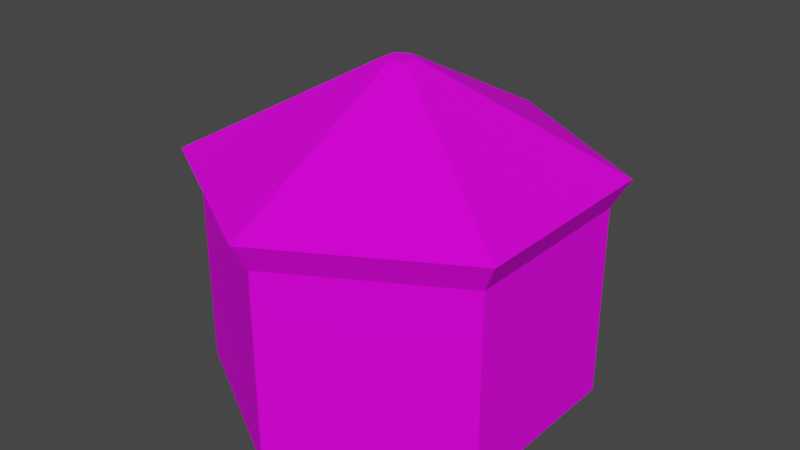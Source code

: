# Source: christmas-fair-stall.blend  (saved by Blender 2.83.18; exported with 4.5.12 LTS)
import bpy
from mathutils import Matrix  # noqa: F401  (used for matrix-valued properties, if any)

bpy.ops.wm.read_factory_settings(use_empty=True)
scene = bpy.context.scene
scene.name = 'Scene'

# ---- collections
col_collection_1_000 = bpy.data.collections.new('Collection 1.000'); scene.collection.children.link(col_collection_1_000)

# ---- images (referenced by path relative to the original .blend; pixels are not part of the script)
import os
ASSET_DIR = os.environ.get("B2B_ASSET_DIR", "")  # directory of the original .blend (textures are referenced by path, not embedded)
HERE = os.path.dirname(os.path.abspath(__file__))  # packed textures are extracted next to this script under _unpacked/

def load_image(name, relpath, width, height, colorspace="sRGB"):
    """Load a texture the original file referenced (path relative to the .blend, or extracted next to this script)."""
    p = next((c for c in (os.path.join(HERE, relpath), os.path.join(ASSET_DIR, relpath)) if relpath and os.path.exists(c)), "")
    if p:
        img = bpy.data.images.load(p, check_existing=True)
        img.name = name
    else:  # same state as the original file: an image datablock whose file is absent (Cycles renders it pink)
        img = bpy.data.images.new(name, width, height)
        img.source = "FILE"
        img.filepath = "//" + (relpath or name)
    img.colorspace_settings.name = colorspace
    return img
img_christmas_fair_stall_jpg = load_image('christmas-fair-stall.jpg', 'christmas-fair-stall.jpg', 1024, 1024, 'sRGB')

# ---- materials (node trees are filled in below, after node groups)
mat_stallmaterial = bpy.data.materials.new('StallMaterial')
mat_stallmaterial.use_transparent_shadow = False

# ---- material node trees
mat_stallmaterial.use_nodes = True; mat_stallmaterial.node_tree.nodes.clear()
_N = mat_stallmaterial.node_tree.nodes; _L = mat_stallmaterial.node_tree.links
n0 = _N.new('ShaderNodeBsdfPrincipled'); n0.name = 'Principled BSDF'; n0.location = (10, 300)
n0.distribution = 'GGX'
n0.subsurface_method = 'BURLEY'
n0.inputs[2].default_value = 1.0
n0.inputs[3].default_value = 1.45
n0.inputs[13].default_value = 0.1167
n0.inputs[27].default_value = (0.0, 0.0, 0.0, 1.0)
n0.inputs[28].default_value = 1.0
n1 = _N.new('ShaderNodeOutputMaterial'); n1.name = 'Material Output'; n1.location = (300, 300)
n2 = _N.new('ShaderNodeTexImage'); n2.name = 'Image Texture'; n2.location = (-280, 280)
n2.image = img_christmas_fair_stall_jpg
_L.new(n0.outputs[0], n1.inputs[0])
_L.new(n2.outputs[0], n0.inputs[0])
n1.is_active_output = True

# ---- world
world_world = bpy.data.worlds.new('World'); scene.world = world_world
world_world.use_nodes = True; world_world.node_tree.nodes.clear()
_N = world_world.node_tree.nodes; _L = world_world.node_tree.links
n0 = _N.new('ShaderNodeOutputWorld'); n0.name = 'World Output'; n0.location = (300, 300)
n1 = _N.new('ShaderNodeBackground'); n1.name = 'Background'; n1.location = (10, 300)
n1.inputs[0].default_value = (0.05088, 0.05088, 0.05088, 1.0)
_L.new(n1.outputs[0], n0.inputs[0])
n0.is_active_output = True
world_world.color = (0.05088, 0.05088, 0.05088)
world_world.use_sun_shadow = False
world_world.sun_shadow_jitter_overblur = 0.0

# ---- meshes
me_cylinder = bpy.data.meshes.new('Cylinder')
me_cylinder.from_pydata([(0.0, 2.178, -1.864), (1.886, 1.089, -1.864), (1.886, -1.089, -1.864), (-1.904e-07, -2.178, -1.864), (-1.886, -1.089, -1.864), (-1.886, 1.089, -1.864), (-5.023e-08, 0.1794, 1.864), (7.164e-09, 2.375, 0.7212), (0.1554, 0.08972, 1.864), (2.056, 1.187, 0.7212), (0.1554, -0.08972, 1.864), (2.056, -1.187, 0.7212), (-8.294e-08, -0.1794, 1.864), (-2.004e-07, -2.375, 0.7212), (-0.1554, -0.08972, 1.864), (-2.056, -1.187, 0.7212), (-0.1554, 0.08972, 1.864), (-2.056, 1.187, 0.7212), (0.0, 2.178, 0.3863), (1.886, 1.089, 0.3863), (-1.886, 1.089, 0.3863), (1.886, -1.089, 0.3863), (-1.904e-07, -2.178, 0.3863), (-1.886, -1.089, 0.3863)], [], [(20, 17, 7, 18), (21, 11, 13, 22), (22, 13, 15, 23), (23, 15, 17, 20), (18, 7, 9, 19), (19, 9, 11, 21), (0, 1, 2, 3, 4, 5), (9, 7, 6, 8), (11, 9, 8, 10), (13, 11, 10, 12), (15, 13, 12, 14), (17, 15, 14, 16), (7, 17, 16, 6), (8, 6, 16, 14, 12, 10), (1, 19, 21, 2), (0, 18, 19, 1), (4, 23, 20, 5), (3, 22, 23, 4), (2, 21, 22, 3), (5, 20, 18, 0)])
_uv = me_cylinder.uv_layers.new(name='UVMap')
_uv.uv.foreach_set('vector', [0.5354, 0.3625, 0.5363, 0.382, 0.3704, 0.3814, 0.37, 0.3624, 0.6802, 0.3563, 0.6799, 0.3749, 0.5424, 0.3786, 0.5422, 0.3592, 0.5211, 0.3658, 0.5224, 0.3794, 0.375, 0.3772, 0.374, 0.3639, 0.4912, 0.367, 0.4907, 0.379, 0.3284, 0.3785, 0.3292, 0.3641, 0.376, 0.3617, 0.3759, 0.3817, 0.5324, 0.382, 0.5323, 0.3621, 0.3656, 0.3611, 0.3658, 0.3802, 0.5325, 0.3811, 0.532, 0.3617, 0.3289, 0.09928, 0.5368, 0.07543, 0.5368, 0.02772, 0.3289, 0.003869, 0.1211, 0.02772, 0.1211, 0.07543, 0.2305, 0.2791, 0.3314, 0.2912, 0.266, 0.3317, 0.2449, 0.329, 0.4019, 0.2779, 0.43, 0.2815, 0.2966, 0.3223, 0.2842, 0.3227, 0.348, 0.2877, 0.4107, 0.2729, 0.3136, 0.3161, 0.2743, 0.327, 0.2336, 0.2787, 0.3298, 0.2936, 0.2597, 0.3321, 0.2527, 0.3333, 0.2261, 0.2752, 0.3258, 0.2908, 0.2592, 0.3325, 0.2457, 0.3301, 0.1222, 0.292, 0.2261, 0.2752, 0.2493, 0.3301, 0.2364, 0.3317, 0.181, 0.1475, 0.1652, 0.1566, 0.1495, 0.1475, 0.1495, 0.1398, 0.1652, 0.1307, 0.181, 0.1398, 0.001836, 0.1181, 0.003123, 0.2464, 0.09694, 0.2451, 0.09322, 0.1145, 0.2255, 0.1131, 0.225, 0.2476, 0.3692, 0.2474, 0.3679, 0.1131, 0.2244, 0.1131, 0.2288, 0.2514, 0.08673, 0.2531, 0.08396, 0.1143, 0.3689, 0.1131, 0.3702, 0.2517, 0.2231, 0.2498, 0.2244, 0.1131, 0.5031, 0.1207, 0.5012, 0.2453, 0.3702, 0.2436, 0.3689, 0.1131, 0.09327, 0.1131, 0.09929, 0.2438, 0.003151, 0.2451, 0.0005768, 0.117])
me_cylinder.materials.append(mat_stallmaterial)
me_cylinder.use_remesh_fix_poles = True
me_cylinder.use_remesh_preserve_attributes = False
me_cylinder.use_mirror_vertex_groups = False
me_cylinder.update()

# ---- objects
ob_stall = bpy.data.objects.new('Stall', me_cylinder)

# ---- transforms, parenting, visibility, modifiers, constraints
ob_stall.location = (0.0, 0.0, 1.83)
ob_stall.lineart.crease_threshold = 0.0

# ---- collection membership
col_collection_1_000.objects.link(ob_stall)

# ---- scene / render settings (as saved in the file)
scene.frame_start = 1; scene.frame_end = 250; scene.frame_set(1)
scene.render.engine = 'BLENDER_EEVEE_NEXT'
scene.cycles.use_denoising = False
scene.cycles.samples = 128
scene.cycles.sampling_pattern = 'TABULATED_SOBOL'
scene.cycles.use_adaptive_sampling = False
scene.cycles.use_light_tree = False
scene.view_settings.view_transform = 'Filmic'
bpy.context.view_layer.update()

# ---- added for rendering (the .blend has no active camera and no usable light): camera, sun
cam_auto = bpy.data.cameras.new('AutoCamera')
cam_auto.lens = 50.0
cam_auto.sensor_width = 36.0
cam_auto.clip_end = 1000.0
ob_auto_camera = bpy.data.objects.new('AutoCamera', cam_auto)
scene.collection.objects.link(ob_auto_camera)
ob_auto_camera.location = (6.75874, -8.11049, 7.23697)
ob_auto_camera.rotation_euler = (1.09748, -7.21219e-08, 0.694738)
scene.camera = ob_auto_camera
light_auto_sun = bpy.data.lights.new('AutoSun', 'SUN')
light_auto_sun.energy = 3.0
light_auto_sun.angle = 0.0523599
ob_auto_sun = bpy.data.objects.new('AutoSun', light_auto_sun)
scene.collection.objects.link(ob_auto_sun)
ob_auto_sun.rotation_euler = (0.872665, 0.174533, 0.523599)
bpy.context.view_layer.update()
